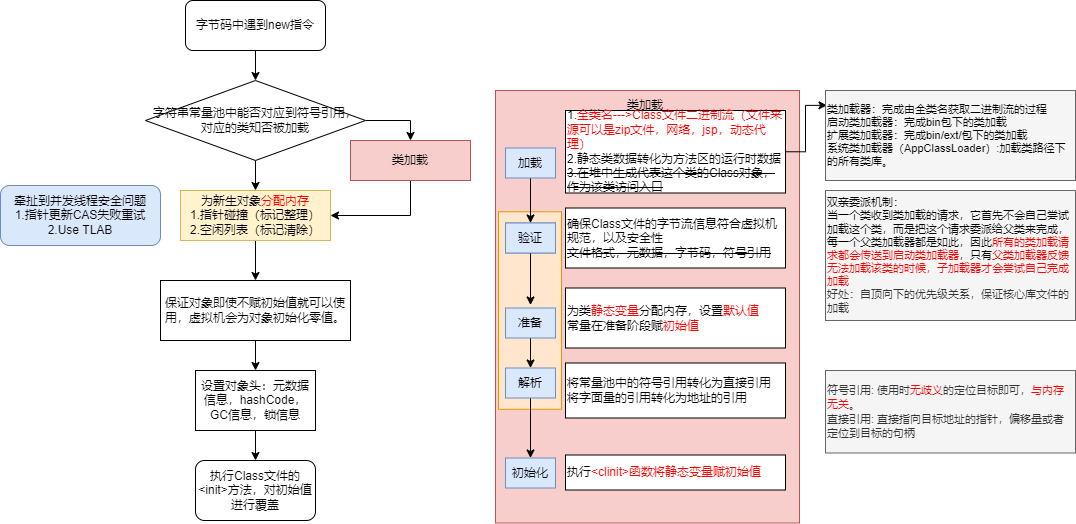

The diagram above was exported from draw.io. Its source (the exported page's mxGraphModel, read from the mxfile embedded in the PNG):
<mxGraphModel dx="1102" dy="865" grid="1" gridSize="10" guides="1" tooltips="1" connect="1" arrows="1" fold="1" page="1" pageScale="1" pageWidth="850" pageHeight="1100" math="0" shadow="0">
  <root>
    <mxCell id="0" />
    <mxCell id="1" parent="0" />
    <mxCell id="Psn35w7AXA0jimtYUnMg-16" value="" style="rounded=0;whiteSpace=wrap;html=1;fontSize=12;fillColor=#f8cecc;strokeColor=#b85450;" parent="1" vertex="1">
      <mxGeometry x="570" y="150" width="304" height="432.5" as="geometry" />
    </mxCell>
    <mxCell id="Psn35w7AXA0jimtYUnMg-41" value="" style="rounded=0;whiteSpace=wrap;html=1;fontSize=12;fillColor=#ffe6cc;strokeColor=#d79b00;" parent="1" vertex="1">
      <mxGeometry x="573" y="271.25" width="63" height="197.5" as="geometry" />
    </mxCell>
    <mxCell id="Psn35w7AXA0jimtYUnMg-3" style="edgeStyle=orthogonalEdgeStyle;rounded=0;orthogonalLoop=1;jettySize=auto;html=1;exitX=0.5;exitY=1;exitDx=0;exitDy=0;fontSize=12;" parent="1" source="Psn35w7AXA0jimtYUnMg-1" target="Psn35w7AXA0jimtYUnMg-2" edge="1">
      <mxGeometry relative="1" as="geometry" />
    </mxCell>
    <mxCell id="Psn35w7AXA0jimtYUnMg-1" value="字节码中遇到new指令" style="rounded=1;whiteSpace=wrap;html=1;" parent="1" vertex="1">
      <mxGeometry x="260" y="60" width="140" height="50" as="geometry" />
    </mxCell>
    <mxCell id="Psn35w7AXA0jimtYUnMg-11" style="edgeStyle=orthogonalEdgeStyle;rounded=0;orthogonalLoop=1;jettySize=auto;html=1;exitX=1;exitY=0.5;exitDx=0;exitDy=0;entryX=0.5;entryY=0;entryDx=0;entryDy=0;fontSize=12;fontColor=#FF0000;" parent="1" source="Psn35w7AXA0jimtYUnMg-2" target="Psn35w7AXA0jimtYUnMg-9" edge="1">
      <mxGeometry relative="1" as="geometry" />
    </mxCell>
    <mxCell id="Psn35w7AXA0jimtYUnMg-13" style="edgeStyle=orthogonalEdgeStyle;rounded=0;orthogonalLoop=1;jettySize=auto;html=1;exitX=0.5;exitY=1;exitDx=0;exitDy=0;entryX=0.5;entryY=0;entryDx=0;entryDy=0;fontSize=12;fontColor=#000000;" parent="1" source="Psn35w7AXA0jimtYUnMg-2" target="Psn35w7AXA0jimtYUnMg-6" edge="1">
      <mxGeometry relative="1" as="geometry" />
    </mxCell>
    <mxCell id="Psn35w7AXA0jimtYUnMg-2" value="&lt;font style=&quot;font-size: 12px&quot;&gt;字符串常量池中能否对应到符号引用，&lt;br&gt;对应的类知否被加载&lt;br&gt;&lt;/font&gt;" style="rhombus;whiteSpace=wrap;html=1;" parent="1" vertex="1">
      <mxGeometry x="220" y="140" width="220" height="80" as="geometry" />
    </mxCell>
    <mxCell id="Psn35w7AXA0jimtYUnMg-15" style="edgeStyle=orthogonalEdgeStyle;rounded=0;orthogonalLoop=1;jettySize=auto;html=1;exitX=0.5;exitY=1;exitDx=0;exitDy=0;entryX=0.5;entryY=0;entryDx=0;entryDy=0;fontSize=12;fontColor=#000000;" parent="1" source="Psn35w7AXA0jimtYUnMg-6" target="Psn35w7AXA0jimtYUnMg-14" edge="1">
      <mxGeometry relative="1" as="geometry" />
    </mxCell>
    <mxCell id="Psn35w7AXA0jimtYUnMg-6" value="为新生对象&lt;font color=&quot;#ff0000&quot;&gt;分配内存&lt;/font&gt;&lt;br&gt;1.指针碰撞（标记整理）&lt;br&gt;2.空闲列表（标记清除）" style="rounded=0;whiteSpace=wrap;html=1;fontSize=12;fillColor=#fff2cc;strokeColor=#d6b656;" parent="1" vertex="1">
      <mxGeometry x="255" y="250" width="150" height="50" as="geometry" />
    </mxCell>
    <mxCell id="Psn35w7AXA0jimtYUnMg-7" value="牵扯到并发线程安全问题&lt;br&gt;1.指针更新CAS失败重试&lt;br&gt;2.Use TLAB" style="rounded=1;whiteSpace=wrap;html=1;fontSize=12;fillColor=#dae8fc;strokeColor=#6c8ebf;" parent="1" vertex="1">
      <mxGeometry x="75" y="245" width="160" height="60" as="geometry" />
    </mxCell>
    <mxCell id="Psn35w7AXA0jimtYUnMg-12" style="edgeStyle=orthogonalEdgeStyle;rounded=0;orthogonalLoop=1;jettySize=auto;html=1;exitX=0.5;exitY=1;exitDx=0;exitDy=0;entryX=1;entryY=0.5;entryDx=0;entryDy=0;fontSize=12;fontColor=#FF0000;" parent="1" source="Psn35w7AXA0jimtYUnMg-9" target="Psn35w7AXA0jimtYUnMg-6" edge="1">
      <mxGeometry relative="1" as="geometry" />
    </mxCell>
    <mxCell id="Psn35w7AXA0jimtYUnMg-9" value="&lt;font color=&quot;#000000&quot;&gt;类加载&lt;/font&gt;" style="rounded=0;whiteSpace=wrap;html=1;fontSize=12;fillColor=#f8cecc;strokeColor=#b85450;" parent="1" vertex="1">
      <mxGeometry x="425" y="200" width="120" height="40" as="geometry" />
    </mxCell>
    <mxCell id="Psn35w7AXA0jimtYUnMg-19" style="edgeStyle=orthogonalEdgeStyle;rounded=0;orthogonalLoop=1;jettySize=auto;html=1;exitX=0.5;exitY=1;exitDx=0;exitDy=0;entryX=0.5;entryY=0;entryDx=0;entryDy=0;fontSize=12;fontColor=#000000;" parent="1" source="Psn35w7AXA0jimtYUnMg-14" target="Psn35w7AXA0jimtYUnMg-18" edge="1">
      <mxGeometry relative="1" as="geometry" />
    </mxCell>
    <mxCell id="Psn35w7AXA0jimtYUnMg-14" value="保证对象即使不赋初始值就可以使用，虚拟机会为对象初始化零值。" style="rounded=0;whiteSpace=wrap;html=1;fontSize=12;fontColor=#000000;" parent="1" vertex="1">
      <mxGeometry x="235" y="340" width="190" height="60" as="geometry" />
    </mxCell>
    <mxCell id="Psn35w7AXA0jimtYUnMg-17" value="类加载" style="text;html=1;strokeColor=none;fillColor=none;align=center;verticalAlign=middle;whiteSpace=wrap;rounded=0;fontSize=12;fontColor=#000000;" parent="1" vertex="1">
      <mxGeometry x="690" y="150" width="60" height="30" as="geometry" />
    </mxCell>
    <mxCell id="Psn35w7AXA0jimtYUnMg-21" style="edgeStyle=orthogonalEdgeStyle;rounded=0;orthogonalLoop=1;jettySize=auto;html=1;exitX=0.5;exitY=1;exitDx=0;exitDy=0;entryX=0.5;entryY=0;entryDx=0;entryDy=0;fontSize=12;fontColor=#000000;" parent="1" source="Psn35w7AXA0jimtYUnMg-18" target="Psn35w7AXA0jimtYUnMg-20" edge="1">
      <mxGeometry relative="1" as="geometry" />
    </mxCell>
    <mxCell id="Psn35w7AXA0jimtYUnMg-18" value="设置对象头：元数据信息，hashCode，GC信息，锁信息" style="rounded=0;whiteSpace=wrap;html=1;fontSize=12;fontColor=#000000;" parent="1" vertex="1">
      <mxGeometry x="270" y="430" width="120" height="60" as="geometry" />
    </mxCell>
    <mxCell id="Psn35w7AXA0jimtYUnMg-20" value="执行Class文件的&amp;lt;init&amp;gt;方法，对初始值进行覆盖" style="rounded=1;whiteSpace=wrap;html=1;fontSize=12;fontColor=#000000;" parent="1" vertex="1">
      <mxGeometry x="270" y="520" width="120" height="60" as="geometry" />
    </mxCell>
    <mxCell id="Psn35w7AXA0jimtYUnMg-27" style="edgeStyle=orthogonalEdgeStyle;rounded=0;orthogonalLoop=1;jettySize=auto;html=1;exitX=0.5;exitY=1;exitDx=0;exitDy=0;fontSize=12;fontColor=#000000;" parent="1" source="Psn35w7AXA0jimtYUnMg-22" target="Psn35w7AXA0jimtYUnMg-24" edge="1">
      <mxGeometry relative="1" as="geometry" />
    </mxCell>
    <mxCell id="Psn35w7AXA0jimtYUnMg-22" value="加载" style="rounded=0;whiteSpace=wrap;html=1;fontSize=12;fillColor=#dae8fc;strokeColor=#6c8ebf;" parent="1" vertex="1">
      <mxGeometry x="580" y="207.5" width="50" height="30" as="geometry" />
    </mxCell>
    <mxCell id="Psn35w7AXA0jimtYUnMg-47" style="edgeStyle=orthogonalEdgeStyle;rounded=0;orthogonalLoop=1;jettySize=auto;html=1;exitX=1;exitY=0.5;exitDx=0;exitDy=0;entryX=0.006;entryY=0.165;entryDx=0;entryDy=0;entryPerimeter=0;fontSize=11;fontColor=#000000;" parent="1" source="Psn35w7AXA0jimtYUnMg-23" target="Psn35w7AXA0jimtYUnMg-45" edge="1">
      <mxGeometry relative="1" as="geometry" />
    </mxCell>
    <mxCell id="Psn35w7AXA0jimtYUnMg-23" value="1.&lt;font color=&quot;#ff0000&quot;&gt;全类名---&amp;gt;Class文件二进制流（文件来源可以是zip文件，网络，jsp，动态代理）&lt;/font&gt;&lt;br&gt;2.静态类数据转化为方法区的运行时数据&lt;br&gt;&lt;strike&gt;3.在堆中生成代表这个类的Class对象，作为该类访问入口&lt;/strike&gt;" style="rounded=0;whiteSpace=wrap;html=1;fontSize=12;fontColor=#000000;align=left;" parent="1" vertex="1">
      <mxGeometry x="640" y="170" width="220" height="82.5" as="geometry" />
    </mxCell>
    <mxCell id="Psn35w7AXA0jimtYUnMg-24" value="验证" style="rounded=0;whiteSpace=wrap;html=1;fontSize=12;fillColor=#dae8fc;strokeColor=#6c8ebf;" parent="1" vertex="1">
      <mxGeometry x="580" y="282.5" width="50" height="30" as="geometry" />
    </mxCell>
    <mxCell id="Psn35w7AXA0jimtYUnMg-25" value="确保Class文件的字节流信息符合虚拟机规范，以及安全性&lt;br&gt;&lt;strike&gt;文件格式，元数据，字节码，符号引用&lt;/strike&gt;" style="rounded=0;whiteSpace=wrap;html=1;fontSize=12;fontColor=#000000;align=left;" parent="1" vertex="1">
      <mxGeometry x="640" y="267.5" width="220" height="60" as="geometry" />
    </mxCell>
    <mxCell id="Psn35w7AXA0jimtYUnMg-32" style="edgeStyle=orthogonalEdgeStyle;rounded=0;orthogonalLoop=1;jettySize=auto;html=1;exitX=0.5;exitY=1;exitDx=0;exitDy=0;entryX=0.5;entryY=0;entryDx=0;entryDy=0;fontSize=12;fontColor=#FF0000;" parent="1" source="Psn35w7AXA0jimtYUnMg-28" edge="1">
      <mxGeometry relative="1" as="geometry">
        <mxPoint x="605" y="364.5" as="targetPoint" />
      </mxGeometry>
    </mxCell>
    <mxCell id="Psn35w7AXA0jimtYUnMg-28" value="验证" style="rounded=0;whiteSpace=wrap;html=1;fontSize=12;fillColor=#dae8fc;strokeColor=#6c8ebf;" parent="1" vertex="1">
      <mxGeometry x="580" y="282.5" width="50" height="30" as="geometry" />
    </mxCell>
    <mxCell id="Psn35w7AXA0jimtYUnMg-31" value="为类&lt;font color=&quot;#ff0000&quot;&gt;静态变量&lt;/font&gt;分配内存，设置&lt;font color=&quot;#ff0000&quot;&gt;默认值&lt;br&gt;&lt;/font&gt;常量在准备阶段赋&lt;font color=&quot;#ff0000&quot;&gt;初始值&lt;/font&gt;" style="rounded=0;whiteSpace=wrap;html=1;fontSize=12;fontColor=#000000;align=left;" parent="1" vertex="1">
      <mxGeometry x="640" y="347.5" width="220" height="60" as="geometry" />
    </mxCell>
    <mxCell id="Psn35w7AXA0jimtYUnMg-40" style="edgeStyle=orthogonalEdgeStyle;rounded=0;orthogonalLoop=1;jettySize=auto;html=1;exitX=0.5;exitY=1;exitDx=0;exitDy=0;entryX=0.5;entryY=0;entryDx=0;entryDy=0;fontSize=12;fontColor=#FF0000;" parent="1" source="Psn35w7AXA0jimtYUnMg-33" target="Psn35w7AXA0jimtYUnMg-35" edge="1">
      <mxGeometry relative="1" as="geometry" />
    </mxCell>
    <mxCell id="Psn35w7AXA0jimtYUnMg-33" value="解析" style="rounded=0;whiteSpace=wrap;html=1;fontSize=12;fillColor=#dae8fc;strokeColor=#6c8ebf;" parent="1" vertex="1">
      <mxGeometry x="580" y="427.5" width="50" height="30" as="geometry" />
    </mxCell>
    <mxCell id="Psn35w7AXA0jimtYUnMg-38" style="edgeStyle=orthogonalEdgeStyle;rounded=0;orthogonalLoop=1;jettySize=auto;html=1;exitX=0.5;exitY=1;exitDx=0;exitDy=0;entryX=0.5;entryY=0;entryDx=0;entryDy=0;fontSize=12;fontColor=#FF0000;" parent="1" source="Psn35w7AXA0jimtYUnMg-34" target="Psn35w7AXA0jimtYUnMg-33" edge="1">
      <mxGeometry relative="1" as="geometry" />
    </mxCell>
    <mxCell id="Psn35w7AXA0jimtYUnMg-34" value="准备" style="rounded=0;whiteSpace=wrap;html=1;fontSize=12;fillColor=#dae8fc;strokeColor=#6c8ebf;" parent="1" vertex="1">
      <mxGeometry x="580" y="367.5" width="50" height="30" as="geometry" />
    </mxCell>
    <mxCell id="Psn35w7AXA0jimtYUnMg-35" value="初始化" style="rounded=0;whiteSpace=wrap;html=1;fontSize=12;fillColor=#dae8fc;strokeColor=#6c8ebf;" parent="1" vertex="1">
      <mxGeometry x="580" y="517.5" width="50" height="30" as="geometry" />
    </mxCell>
    <mxCell id="Psn35w7AXA0jimtYUnMg-36" value="将常量池中的符号引用转化为直接引用&lt;br&gt;将字面量的引用转化为地址的引用" style="rounded=0;whiteSpace=wrap;html=1;fontSize=12;fontColor=#000000;align=left;" parent="1" vertex="1">
      <mxGeometry x="640" y="422.5" width="220" height="55" as="geometry" />
    </mxCell>
    <mxCell id="Psn35w7AXA0jimtYUnMg-37" value="执行&lt;font color=&quot;#ff0000&quot;&gt;&amp;lt;clinit&amp;gt;函数将静态变量赋初始值&lt;/font&gt;" style="rounded=0;whiteSpace=wrap;html=1;fontSize=12;fontColor=#000000;align=left;" parent="1" vertex="1">
      <mxGeometry x="640" y="514.5" width="220" height="35" as="geometry" />
    </mxCell>
    <mxCell id="Psn35w7AXA0jimtYUnMg-42" value="&lt;font style=&quot;font-size: 11px&quot;&gt;符号引用: 使用时&lt;font color=&quot;#ff0000&quot;&gt;无歧义&lt;/font&gt;的定位目标即可，&lt;font color=&quot;#ff0000&quot;&gt;与内存无关&lt;/font&gt;。&lt;br style=&quot;font-size: 11px&quot;&gt;直接引用: 直接指向目标地址的指针，偏移量或者定位到目标的句柄&lt;/font&gt;" style="rounded=0;whiteSpace=wrap;html=1;fontSize=12;fontColor=#333333;fillColor=#f5f5f5;strokeColor=#666666;align=left;" parent="1" vertex="1">
      <mxGeometry x="900" y="430" width="250" height="82.5" as="geometry" />
    </mxCell>
    <mxCell id="Psn35w7AXA0jimtYUnMg-45" value="&lt;font color=&quot;#000000&quot; style=&quot;font-size: 11px&quot;&gt;类加载器：完成由全类名获取二进制流的过程&lt;br&gt;启动类加载器：完成bin包下的类加载&lt;br&gt;扩展类加载器：完成bin/ext/包下的类加载&lt;br&gt;系统类加载器（AppClassLoader）:加载类路径下的所有类库。&lt;br&gt;&lt;/font&gt;" style="rounded=0;whiteSpace=wrap;html=1;fontSize=11;fontColor=#333333;align=left;fillColor=#f5f5f5;strokeColor=#666666;" parent="1" vertex="1">
      <mxGeometry x="900" y="150" width="250" height="90" as="geometry" />
    </mxCell>
    <mxCell id="Psn35w7AXA0jimtYUnMg-48" value="&lt;font color=&quot;#000000&quot; style=&quot;font-size: 11px&quot;&gt;双亲委派机制：&lt;br&gt;当一个类收到类加载的请求，它首先不会自己尝试加载这个类，而是把这个请求委派给父类来完成，每一个父类加载器都是如此，因此&lt;/font&gt;&lt;font style=&quot;font-size: 11px&quot; color=&quot;#ff0000&quot;&gt;所有的类加载请求都会传送到启动类加载器&lt;/font&gt;&lt;font color=&quot;#000000&quot; style=&quot;font-size: 11px&quot;&gt;，只有&lt;/font&gt;&lt;font style=&quot;font-size: 11px&quot;&gt;&lt;font color=&quot;#ff0000&quot;&gt;父类加载器反馈无法加载该类的时候，子加载器才会尝试自己完成加载&lt;br&gt;&lt;/font&gt;好处：自顶向下的优先级关系，保证核心库文件的加载&lt;br&gt;&lt;/font&gt;" style="rounded=0;whiteSpace=wrap;html=1;fontSize=11;fontColor=#333333;align=left;fillColor=#f5f5f5;strokeColor=#666666;" parent="1" vertex="1">
      <mxGeometry x="900" y="250" width="250" height="130" as="geometry" />
    </mxCell>
  </root>
</mxGraphModel>